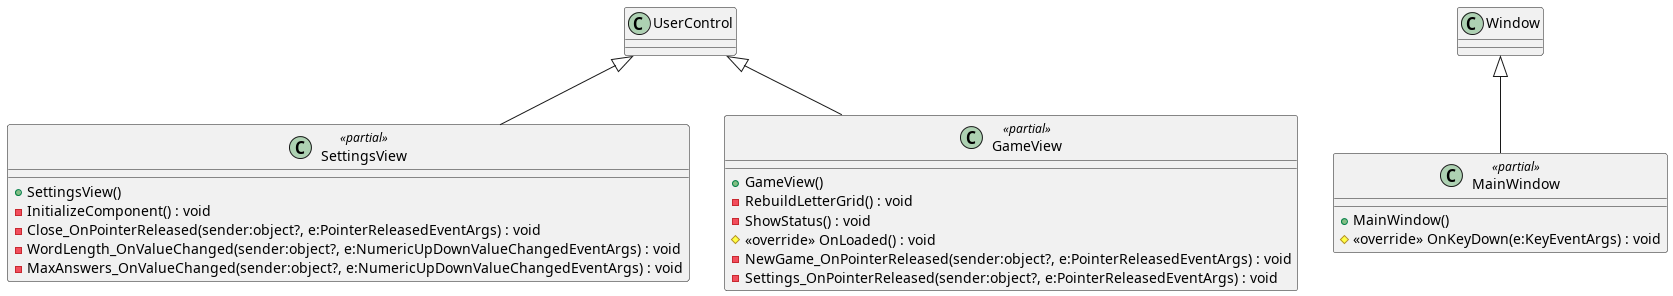

The diagram above was rendered by PlantUML. Its source (embedded in the PNG):
@startuml
!include ./SettingsView.axaml.puml
!include ./GameView.axaml.puml
!include ./MainWindowView.axaml.puml
@enduml